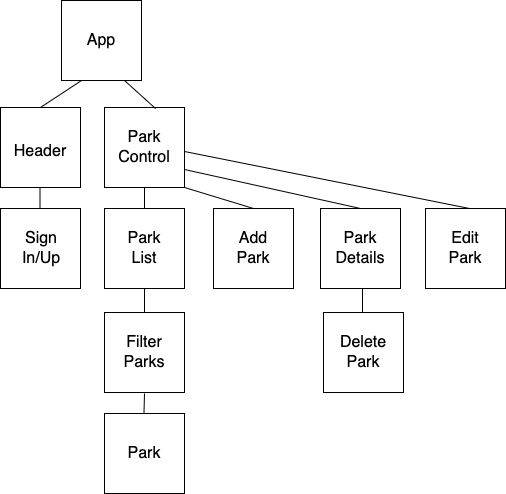

The diagram above was exported from draw.io. Its source (the exported page's mxGraphModel, read from the mxfile embedded in the PNG):
<mxGraphModel dx="893" dy="1374" grid="0" gridSize="10" guides="1" tooltips="1" connect="1" arrows="1" fold="1" page="0" pageScale="1" pageWidth="850" pageHeight="1100" math="0" shadow="0">
  <root>
    <mxCell id="0" />
    <mxCell id="1" parent="0" />
    <mxCell id="mij3fjnCp0EYDjVzSb5S-1" value="" style="whiteSpace=wrap;html=1;aspect=fixed;fontSize=16;" vertex="1" parent="1">
      <mxGeometry x="155" y="-530" width="80" height="80" as="geometry" />
    </mxCell>
    <mxCell id="mij3fjnCp0EYDjVzSb5S-2" value="" style="whiteSpace=wrap;html=1;aspect=fixed;fontSize=16;" vertex="1" parent="1">
      <mxGeometry x="94" y="-423" width="80" height="80" as="geometry" />
    </mxCell>
    <mxCell id="mij3fjnCp0EYDjVzSb5S-3" value="" style="whiteSpace=wrap;html=1;aspect=fixed;fontSize=16;" vertex="1" parent="1">
      <mxGeometry x="414" y="-322" width="80" height="80" as="geometry" />
    </mxCell>
    <mxCell id="mij3fjnCp0EYDjVzSb5S-4" value="" style="whiteSpace=wrap;html=1;aspect=fixed;fontSize=16;" vertex="1" parent="1">
      <mxGeometry x="198" y="-218" width="80" height="80" as="geometry" />
    </mxCell>
    <mxCell id="mij3fjnCp0EYDjVzSb5S-5" value="" style="whiteSpace=wrap;html=1;aspect=fixed;fontSize=16;" vertex="1" parent="1">
      <mxGeometry x="307" y="-322" width="80" height="80" as="geometry" />
    </mxCell>
    <mxCell id="mij3fjnCp0EYDjVzSb5S-6" value="" style="whiteSpace=wrap;html=1;aspect=fixed;fontSize=16;" vertex="1" parent="1">
      <mxGeometry x="198" y="-322" width="80" height="80" as="geometry" />
    </mxCell>
    <mxCell id="mij3fjnCp0EYDjVzSb5S-7" value="App" style="text;html=1;strokeColor=none;fillColor=none;align=center;verticalAlign=middle;whiteSpace=wrap;rounded=0;fontSize=16;" vertex="1" parent="1">
      <mxGeometry x="165" y="-505" width="60" height="30" as="geometry" />
    </mxCell>
    <mxCell id="mij3fjnCp0EYDjVzSb5S-8" value="Header" style="text;html=1;strokeColor=none;fillColor=none;align=center;verticalAlign=middle;whiteSpace=wrap;rounded=0;fontSize=16;" vertex="1" parent="1">
      <mxGeometry x="104" y="-394" width="60" height="30" as="geometry" />
    </mxCell>
    <mxCell id="mij3fjnCp0EYDjVzSb5S-9" value="Park List" style="text;html=1;strokeColor=none;fillColor=none;align=center;verticalAlign=middle;whiteSpace=wrap;rounded=0;fontSize=16;" vertex="1" parent="1">
      <mxGeometry x="208" y="-297" width="60" height="30" as="geometry" />
    </mxCell>
    <mxCell id="mij3fjnCp0EYDjVzSb5S-10" value="Park Details" style="text;html=1;strokeColor=none;fillColor=none;align=center;verticalAlign=middle;whiteSpace=wrap;rounded=0;fontSize=16;" vertex="1" parent="1">
      <mxGeometry x="424" y="-297" width="60" height="30" as="geometry" />
    </mxCell>
    <mxCell id="mij3fjnCp0EYDjVzSb5S-13" value="Add Park" style="text;html=1;strokeColor=none;fillColor=none;align=center;verticalAlign=middle;whiteSpace=wrap;rounded=0;fontSize=16;" vertex="1" parent="1">
      <mxGeometry x="317" y="-297" width="60" height="30" as="geometry" />
    </mxCell>
    <mxCell id="mij3fjnCp0EYDjVzSb5S-14" value="Filter Parks" style="text;html=1;strokeColor=none;fillColor=none;align=center;verticalAlign=middle;whiteSpace=wrap;rounded=0;fontSize=16;" vertex="1" parent="1">
      <mxGeometry x="208" y="-193" width="60" height="30" as="geometry" />
    </mxCell>
    <mxCell id="mij3fjnCp0EYDjVzSb5S-15" value="" style="whiteSpace=wrap;html=1;aspect=fixed;fontSize=16;" vertex="1" parent="1">
      <mxGeometry x="198" y="-117" width="80" height="80" as="geometry" />
    </mxCell>
    <mxCell id="mij3fjnCp0EYDjVzSb5S-16" value="" style="whiteSpace=wrap;html=1;aspect=fixed;fontSize=16;" vertex="1" parent="1">
      <mxGeometry x="519" y="-322" width="80" height="80" as="geometry" />
    </mxCell>
    <mxCell id="mij3fjnCp0EYDjVzSb5S-18" value="Edit Park" style="text;html=1;strokeColor=none;fillColor=none;align=center;verticalAlign=middle;whiteSpace=wrap;rounded=0;fontSize=16;" vertex="1" parent="1">
      <mxGeometry x="529" y="-297" width="60" height="30" as="geometry" />
    </mxCell>
    <mxCell id="mij3fjnCp0EYDjVzSb5S-19" value="Park" style="text;html=1;strokeColor=none;fillColor=none;align=center;verticalAlign=middle;whiteSpace=wrap;rounded=0;fontSize=16;" vertex="1" parent="1">
      <mxGeometry x="208" y="-92" width="60" height="30" as="geometry" />
    </mxCell>
    <mxCell id="mij3fjnCp0EYDjVzSb5S-20" value="" style="whiteSpace=wrap;html=1;aspect=fixed;fontSize=16;" vertex="1" parent="1">
      <mxGeometry x="94" y="-322" width="80" height="80" as="geometry" />
    </mxCell>
    <mxCell id="mij3fjnCp0EYDjVzSb5S-21" value="Sign In/Up" style="text;html=1;strokeColor=none;fillColor=none;align=center;verticalAlign=middle;whiteSpace=wrap;rounded=0;fontSize=16;" vertex="1" parent="1">
      <mxGeometry x="105" y="-297" width="60" height="30" as="geometry" />
    </mxCell>
    <mxCell id="mij3fjnCp0EYDjVzSb5S-22" value="" style="endArrow=none;html=1;rounded=0;fontSize=12;startSize=8;endSize=8;curved=1;exitX=0.5;exitY=0;exitDx=0;exitDy=0;entryX=0.25;entryY=1;entryDx=0;entryDy=0;" edge="1" parent="1" source="mij3fjnCp0EYDjVzSb5S-2" target="mij3fjnCp0EYDjVzSb5S-1">
      <mxGeometry width="50" height="50" relative="1" as="geometry">
        <mxPoint x="151" y="-322" as="sourcePoint" />
        <mxPoint x="183" y="-349" as="targetPoint" />
      </mxGeometry>
    </mxCell>
    <mxCell id="mij3fjnCp0EYDjVzSb5S-23" value="" style="endArrow=none;html=1;rounded=0;fontSize=12;startSize=8;endSize=8;curved=1;exitX=0.5;exitY=0;exitDx=0;exitDy=0;entryX=0.5;entryY=1;entryDx=0;entryDy=0;" edge="1" parent="1" source="mij3fjnCp0EYDjVzSb5S-6" target="mij3fjnCp0EYDjVzSb5S-34">
      <mxGeometry width="50" height="50" relative="1" as="geometry">
        <mxPoint x="174" y="-322" as="sourcePoint" />
        <mxPoint x="206" y="-349" as="targetPoint" />
      </mxGeometry>
    </mxCell>
    <mxCell id="mij3fjnCp0EYDjVzSb5S-28" value="" style="endArrow=none;html=1;rounded=0;fontSize=12;startSize=8;endSize=8;curved=1;exitX=0.5;exitY=0;exitDx=0;exitDy=0;entryX=0.5;entryY=1;entryDx=0;entryDy=0;" edge="1" parent="1" source="mij3fjnCp0EYDjVzSb5S-4" target="mij3fjnCp0EYDjVzSb5S-6">
      <mxGeometry width="50" height="50" relative="1" as="geometry">
        <mxPoint x="192" y="-192" as="sourcePoint" />
        <mxPoint x="242" y="-242" as="targetPoint" />
      </mxGeometry>
    </mxCell>
    <mxCell id="mij3fjnCp0EYDjVzSb5S-29" value="" style="endArrow=none;html=1;rounded=0;fontSize=12;startSize=8;endSize=8;curved=1;entryX=0.5;entryY=1;entryDx=0;entryDy=0;" edge="1" parent="1">
      <mxGeometry width="50" height="50" relative="1" as="geometry">
        <mxPoint x="133.5" y="-322" as="sourcePoint" />
        <mxPoint x="133.5" y="-343" as="targetPoint" />
      </mxGeometry>
    </mxCell>
    <mxCell id="mij3fjnCp0EYDjVzSb5S-31" value="" style="endArrow=none;html=1;rounded=0;fontSize=12;startSize=8;endSize=8;curved=1;exitX=0.5;exitY=0;exitDx=0;exitDy=0;" edge="1" parent="1">
      <mxGeometry width="50" height="50" relative="1" as="geometry">
        <mxPoint x="237.5" y="-118" as="sourcePoint" />
        <mxPoint x="238" y="-137" as="targetPoint" />
      </mxGeometry>
    </mxCell>
    <mxCell id="mij3fjnCp0EYDjVzSb5S-34" value="" style="whiteSpace=wrap;html=1;aspect=fixed;fontSize=16;" vertex="1" parent="1">
      <mxGeometry x="198" y="-423" width="80" height="80" as="geometry" />
    </mxCell>
    <mxCell id="mij3fjnCp0EYDjVzSb5S-35" value="Park Control" style="text;html=1;strokeColor=none;fillColor=none;align=center;verticalAlign=middle;whiteSpace=wrap;rounded=0;fontSize=16;" vertex="1" parent="1">
      <mxGeometry x="208" y="-398" width="60" height="30" as="geometry" />
    </mxCell>
    <mxCell id="mij3fjnCp0EYDjVzSb5S-38" value="" style="endArrow=none;html=1;rounded=0;fontSize=12;startSize=8;endSize=8;curved=1;exitX=0.638;exitY=0.013;exitDx=0;exitDy=0;exitPerimeter=0;" edge="1" parent="1" source="mij3fjnCp0EYDjVzSb5S-34">
      <mxGeometry width="50" height="50" relative="1" as="geometry">
        <mxPoint x="244" y="-424" as="sourcePoint" />
        <mxPoint x="218" y="-450" as="targetPoint" />
      </mxGeometry>
    </mxCell>
    <mxCell id="mij3fjnCp0EYDjVzSb5S-39" value="" style="endArrow=none;html=1;rounded=0;fontSize=12;startSize=8;endSize=8;curved=1;exitX=0.5;exitY=0;exitDx=0;exitDy=0;" edge="1" parent="1" source="mij3fjnCp0EYDjVzSb5S-5">
      <mxGeometry width="50" height="50" relative="1" as="geometry">
        <mxPoint x="228" y="-293" as="sourcePoint" />
        <mxPoint x="278" y="-343" as="targetPoint" />
      </mxGeometry>
    </mxCell>
    <mxCell id="mij3fjnCp0EYDjVzSb5S-40" value="" style="endArrow=none;html=1;rounded=0;fontSize=12;startSize=8;endSize=8;curved=1;exitX=0.5;exitY=0;exitDx=0;exitDy=0;" edge="1" parent="1" source="mij3fjnCp0EYDjVzSb5S-3">
      <mxGeometry width="50" height="50" relative="1" as="geometry">
        <mxPoint x="228" y="-311" as="sourcePoint" />
        <mxPoint x="278" y="-361" as="targetPoint" />
      </mxGeometry>
    </mxCell>
    <mxCell id="mij3fjnCp0EYDjVzSb5S-41" value="" style="endArrow=none;html=1;rounded=0;fontSize=12;startSize=8;endSize=8;curved=1;" edge="1" parent="1">
      <mxGeometry width="50" height="50" relative="1" as="geometry">
        <mxPoint x="563" y="-322" as="sourcePoint" />
        <mxPoint x="278" y="-379" as="targetPoint" />
      </mxGeometry>
    </mxCell>
    <mxCell id="mij3fjnCp0EYDjVzSb5S-42" value="" style="whiteSpace=wrap;html=1;aspect=fixed;fontSize=16;" vertex="1" parent="1">
      <mxGeometry x="417" y="-218" width="80" height="80" as="geometry" />
    </mxCell>
    <mxCell id="mij3fjnCp0EYDjVzSb5S-43" value="Delete Park" style="text;html=1;strokeColor=none;fillColor=none;align=center;verticalAlign=middle;whiteSpace=wrap;rounded=0;fontSize=16;" vertex="1" parent="1">
      <mxGeometry x="427" y="-193" width="60" height="30" as="geometry" />
    </mxCell>
    <mxCell id="mij3fjnCp0EYDjVzSb5S-44" value="" style="endArrow=none;html=1;rounded=0;fontSize=12;startSize=8;endSize=8;curved=1;exitX=0.5;exitY=0;exitDx=0;exitDy=0;entryX=0.5;entryY=1;entryDx=0;entryDy=0;" edge="1" parent="1">
      <mxGeometry width="50" height="50" relative="1" as="geometry">
        <mxPoint x="456" y="-218" as="sourcePoint" />
        <mxPoint x="456" y="-242" as="targetPoint" />
      </mxGeometry>
    </mxCell>
  </root>
</mxGraphModel>